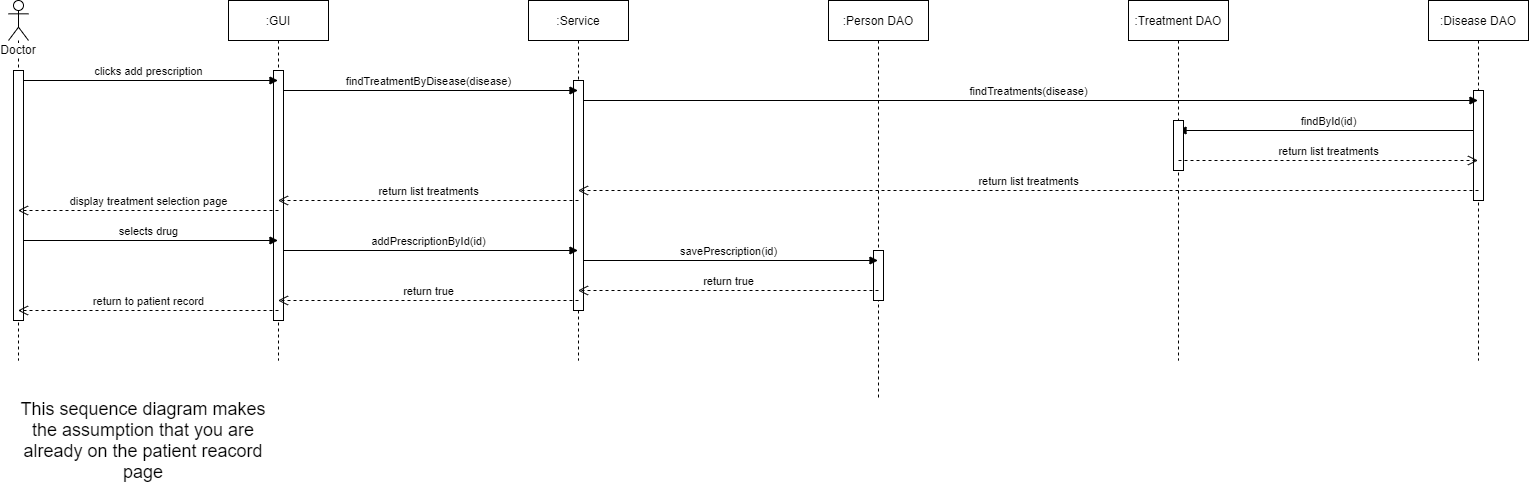

The diagram above was exported from draw.io. Its source (the exported page's mxGraphModel, read from the mxfile embedded in the PNG):
<mxGraphModel dx="1422" dy="822" grid="1" gridSize="10" guides="1" tooltips="1" connect="1" arrows="1" fold="1" page="1" pageScale="1" pageWidth="1169" pageHeight="827" math="0" shadow="0">
  <root>
    <mxCell id="0" />
    <mxCell id="1" parent="0" />
    <mxCell id="uP2edsFEmmJKxYiZwg2I-3" value=":Disease DAO" style="shape=umlLifeline;perimeter=lifelinePerimeter;whiteSpace=wrap;html=1;container=1;collapsible=0;recursiveResize=0;outlineConnect=0;" vertex="1" parent="1">
      <mxGeometry x="1540" y="40" width="100" height="360" as="geometry" />
    </mxCell>
    <mxCell id="uP2edsFEmmJKxYiZwg2I-7" value="findById(id)" style="html=1;verticalAlign=bottom;endArrow=block;" edge="1" parent="uP2edsFEmmJKxYiZwg2I-3" target="umn_D0q3Xv5o-1EiOyR5-28">
      <mxGeometry width="80" relative="1" as="geometry">
        <mxPoint x="50" y="130" as="sourcePoint" />
        <mxPoint x="130" y="130" as="targetPoint" />
      </mxGeometry>
    </mxCell>
    <mxCell id="uP2edsFEmmJKxYiZwg2I-23" value="" style="html=1;points=[];perimeter=orthogonalPerimeter;" vertex="1" parent="uP2edsFEmmJKxYiZwg2I-3">
      <mxGeometry x="45" y="90" width="10" height="110" as="geometry" />
    </mxCell>
    <mxCell id="umn_D0q3Xv5o-1EiOyR5-28" value=":Treatment DAO" style="shape=umlLifeline;perimeter=lifelinePerimeter;whiteSpace=wrap;html=1;container=1;collapsible=0;recursiveResize=0;outlineConnect=0;" parent="1" vertex="1">
      <mxGeometry x="1240" y="40" width="100" height="360" as="geometry" />
    </mxCell>
    <mxCell id="uP2edsFEmmJKxYiZwg2I-22" value="" style="html=1;points=[];perimeter=orthogonalPerimeter;" vertex="1" parent="umn_D0q3Xv5o-1EiOyR5-28">
      <mxGeometry x="45" y="120" width="10" height="50" as="geometry" />
    </mxCell>
    <mxCell id="CxBWwZ6j0on_kq41gFsC-4" value=":Person DAO" style="shape=umlLifeline;perimeter=lifelinePerimeter;whiteSpace=wrap;html=1;container=1;collapsible=0;recursiveResize=0;outlineConnect=0;" parent="1" vertex="1">
      <mxGeometry x="940" y="40" width="100" height="400" as="geometry" />
    </mxCell>
    <mxCell id="uP2edsFEmmJKxYiZwg2I-21" value="" style="html=1;points=[];perimeter=orthogonalPerimeter;" vertex="1" parent="CxBWwZ6j0on_kq41gFsC-4">
      <mxGeometry x="45" y="250" width="10" height="50" as="geometry" />
    </mxCell>
    <mxCell id="CxBWwZ6j0on_kq41gFsC-3" value=":Service" style="shape=umlLifeline;perimeter=lifelinePerimeter;whiteSpace=wrap;html=1;container=1;collapsible=0;recursiveResize=0;outlineConnect=0;" parent="1" vertex="1">
      <mxGeometry x="640" y="40" width="100" height="360" as="geometry" />
    </mxCell>
    <mxCell id="uP2edsFEmmJKxYiZwg2I-4" value="findTreatments(disease)" style="html=1;verticalAlign=bottom;endArrow=block;" edge="1" parent="CxBWwZ6j0on_kq41gFsC-3" target="uP2edsFEmmJKxYiZwg2I-3">
      <mxGeometry width="80" relative="1" as="geometry">
        <mxPoint x="50" y="100" as="sourcePoint" />
        <mxPoint x="130" y="100" as="targetPoint" />
      </mxGeometry>
    </mxCell>
    <mxCell id="uP2edsFEmmJKxYiZwg2I-14" value="savePrescription(id)" style="html=1;verticalAlign=bottom;endArrow=block;" edge="1" parent="CxBWwZ6j0on_kq41gFsC-3" target="CxBWwZ6j0on_kq41gFsC-4">
      <mxGeometry width="80" relative="1" as="geometry">
        <mxPoint x="50" y="260" as="sourcePoint" />
        <mxPoint x="130" y="260" as="targetPoint" />
      </mxGeometry>
    </mxCell>
    <mxCell id="uP2edsFEmmJKxYiZwg2I-20" value="" style="html=1;points=[];perimeter=orthogonalPerimeter;" vertex="1" parent="CxBWwZ6j0on_kq41gFsC-3">
      <mxGeometry x="45" y="80" width="10" height="230" as="geometry" />
    </mxCell>
    <mxCell id="CxBWwZ6j0on_kq41gFsC-2" value=":GUI" style="shape=umlLifeline;perimeter=lifelinePerimeter;whiteSpace=wrap;html=1;container=1;collapsible=0;recursiveResize=0;outlineConnect=0;" parent="1" vertex="1">
      <mxGeometry x="340" y="40" width="100" height="360" as="geometry" />
    </mxCell>
    <mxCell id="uP2edsFEmmJKxYiZwg2I-2" value="findTreatmentByDisease(disease)" style="html=1;verticalAlign=bottom;endArrow=block;" edge="1" parent="CxBWwZ6j0on_kq41gFsC-2" target="CxBWwZ6j0on_kq41gFsC-3">
      <mxGeometry width="80" relative="1" as="geometry">
        <mxPoint x="50" y="90" as="sourcePoint" />
        <mxPoint x="130" y="90" as="targetPoint" />
      </mxGeometry>
    </mxCell>
    <mxCell id="uP2edsFEmmJKxYiZwg2I-13" value="addPrescriptionById(id)" style="html=1;verticalAlign=bottom;endArrow=block;" edge="1" parent="CxBWwZ6j0on_kq41gFsC-2" target="CxBWwZ6j0on_kq41gFsC-3">
      <mxGeometry width="80" relative="1" as="geometry">
        <mxPoint x="50" y="250" as="sourcePoint" />
        <mxPoint x="130" y="250" as="targetPoint" />
      </mxGeometry>
    </mxCell>
    <mxCell id="uP2edsFEmmJKxYiZwg2I-19" value="" style="html=1;points=[];perimeter=orthogonalPerimeter;" vertex="1" parent="CxBWwZ6j0on_kq41gFsC-2">
      <mxGeometry x="45" y="70" width="10" height="250" as="geometry" />
    </mxCell>
    <mxCell id="CxBWwZ6j0on_kq41gFsC-1" value="Doctor" style="shape=umlLifeline;participant=umlActor;perimeter=lifelinePerimeter;whiteSpace=wrap;html=1;container=1;collapsible=0;recursiveResize=0;verticalAlign=top;spacingTop=36;labelBackgroundColor=#ffffff;outlineConnect=0;" parent="1" vertex="1">
      <mxGeometry x="120" y="40" width="20" height="360" as="geometry" />
    </mxCell>
    <mxCell id="uP2edsFEmmJKxYiZwg2I-1" value="clicks add prescription" style="html=1;verticalAlign=bottom;endArrow=block;" edge="1" parent="CxBWwZ6j0on_kq41gFsC-1" target="CxBWwZ6j0on_kq41gFsC-2">
      <mxGeometry width="80" relative="1" as="geometry">
        <mxPoint x="10" y="80" as="sourcePoint" />
        <mxPoint x="90" y="80" as="targetPoint" />
      </mxGeometry>
    </mxCell>
    <mxCell id="uP2edsFEmmJKxYiZwg2I-12" value="selects drug" style="html=1;verticalAlign=bottom;endArrow=block;" edge="1" parent="CxBWwZ6j0on_kq41gFsC-1" target="CxBWwZ6j0on_kq41gFsC-2">
      <mxGeometry width="80" relative="1" as="geometry">
        <mxPoint x="10" y="240" as="sourcePoint" />
        <mxPoint x="90" y="240" as="targetPoint" />
      </mxGeometry>
    </mxCell>
    <mxCell id="uP2edsFEmmJKxYiZwg2I-18" value="" style="html=1;points=[];perimeter=orthogonalPerimeter;" vertex="1" parent="CxBWwZ6j0on_kq41gFsC-1">
      <mxGeometry x="5" y="70" width="10" height="250" as="geometry" />
    </mxCell>
    <mxCell id="uP2edsFEmmJKxYiZwg2I-8" value="return list treatments" style="html=1;verticalAlign=bottom;endArrow=open;dashed=1;endSize=8;" edge="1" parent="1" target="uP2edsFEmmJKxYiZwg2I-3">
      <mxGeometry relative="1" as="geometry">
        <mxPoint x="1290" y="200" as="sourcePoint" />
        <mxPoint x="1410" y="200" as="targetPoint" />
      </mxGeometry>
    </mxCell>
    <mxCell id="uP2edsFEmmJKxYiZwg2I-9" value="return list treatments" style="html=1;verticalAlign=bottom;endArrow=open;dashed=1;endSize=8;" edge="1" parent="1" target="CxBWwZ6j0on_kq41gFsC-3">
      <mxGeometry relative="1" as="geometry">
        <mxPoint x="1590" y="230" as="sourcePoint" />
        <mxPoint x="1510" y="230" as="targetPoint" />
      </mxGeometry>
    </mxCell>
    <mxCell id="uP2edsFEmmJKxYiZwg2I-10" value="return list treatments" style="html=1;verticalAlign=bottom;endArrow=open;dashed=1;endSize=8;" edge="1" parent="1" target="CxBWwZ6j0on_kq41gFsC-2">
      <mxGeometry relative="1" as="geometry">
        <mxPoint x="690" y="240" as="sourcePoint" />
        <mxPoint x="610" y="240" as="targetPoint" />
      </mxGeometry>
    </mxCell>
    <mxCell id="uP2edsFEmmJKxYiZwg2I-11" value="display treatment selection page" style="html=1;verticalAlign=bottom;endArrow=open;dashed=1;endSize=8;" edge="1" parent="1" target="CxBWwZ6j0on_kq41gFsC-1">
      <mxGeometry relative="1" as="geometry">
        <mxPoint x="390" y="250" as="sourcePoint" />
        <mxPoint x="310" y="250" as="targetPoint" />
      </mxGeometry>
    </mxCell>
    <mxCell id="uP2edsFEmmJKxYiZwg2I-15" value="return true" style="html=1;verticalAlign=bottom;endArrow=open;dashed=1;endSize=8;" edge="1" parent="1" target="CxBWwZ6j0on_kq41gFsC-3">
      <mxGeometry relative="1" as="geometry">
        <mxPoint x="990" y="330" as="sourcePoint" />
        <mxPoint x="910" y="330" as="targetPoint" />
      </mxGeometry>
    </mxCell>
    <mxCell id="uP2edsFEmmJKxYiZwg2I-16" value="return true" style="html=1;verticalAlign=bottom;endArrow=open;dashed=1;endSize=8;" edge="1" parent="1" target="CxBWwZ6j0on_kq41gFsC-2">
      <mxGeometry relative="1" as="geometry">
        <mxPoint x="690" y="340" as="sourcePoint" />
        <mxPoint x="610" y="340" as="targetPoint" />
      </mxGeometry>
    </mxCell>
    <mxCell id="uP2edsFEmmJKxYiZwg2I-17" value="return to patient record" style="html=1;verticalAlign=bottom;endArrow=open;dashed=1;endSize=8;" edge="1" parent="1" target="CxBWwZ6j0on_kq41gFsC-1">
      <mxGeometry relative="1" as="geometry">
        <mxPoint x="390" y="350" as="sourcePoint" />
        <mxPoint x="310" y="350" as="targetPoint" />
      </mxGeometry>
    </mxCell>
    <mxCell id="uP2edsFEmmJKxYiZwg2I-24" value="&lt;font style=&quot;font-size: 18px&quot;&gt;This sequence diagram makes the assumption that you are already on the patient reacord page&lt;/font&gt;" style="text;html=1;strokeColor=none;fillColor=none;align=center;verticalAlign=middle;whiteSpace=wrap;rounded=0;" vertex="1" parent="1">
      <mxGeometry x="120" y="470" width="270" height="20" as="geometry" />
    </mxCell>
  </root>
</mxGraphModel>